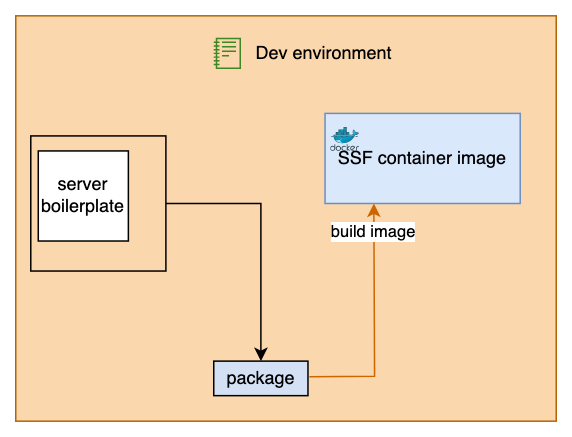

The diagram above was exported from draw.io. Its source (the exported page's mxGraphModel, read from the mxfile embedded in the PNG):
<mxGraphModel dx="2286" dy="848" grid="1" gridSize="10" guides="1" tooltips="1" connect="1" arrows="1" fold="1" page="1" pageScale="1" pageWidth="827" pageHeight="1169" math="0" shadow="0">
  <root>
    <mxCell id="0" />
    <mxCell id="1" parent="0" />
    <mxCell id="2" value="" style="rounded=0;whiteSpace=wrap;html=1;fillColor=#fad7ac;strokeColor=#b46504;" vertex="1" parent="1">
      <mxGeometry x="420" y="1350" width="360" height="270" as="geometry" />
    </mxCell>
    <mxCell id="3" style="edgeStyle=orthogonalEdgeStyle;rounded=0;orthogonalLoop=1;jettySize=auto;html=1;" edge="1" source="4" target="8" parent="1">
      <mxGeometry relative="1" as="geometry" />
    </mxCell>
    <mxCell id="4" value="" style="rounded=0;whiteSpace=wrap;html=1;fillColor=none;strokeColor=#000000;" vertex="1" parent="1">
      <mxGeometry x="430" y="1430" width="90" height="90" as="geometry" />
    </mxCell>
    <mxCell id="5" value="Dev environment" style="text;html=1;align=center;verticalAlign=middle;resizable=0;points=[];autosize=1;strokeColor=none;fillColor=none;" vertex="1" parent="1">
      <mxGeometry x="570.0017777777778" y="1360" width="110" height="30" as="geometry" />
    </mxCell>
    <mxCell id="6" value="" style="sketch=0;outlineConnect=0;fontColor=#232F3E;gradientColor=none;fillColor=#3F8624;strokeColor=none;dashed=0;verticalLabelPosition=bottom;verticalAlign=top;align=center;html=1;fontSize=12;fontStyle=0;aspect=fixed;pointerEvents=1;shape=mxgraph.aws4.notebook;" vertex="1" parent="1">
      <mxGeometry x="551.87" y="1364.6033333333335" width="18.133333333333333" height="20.8" as="geometry" />
    </mxCell>
    <mxCell id="7" value="&lt;div&gt;server&lt;/div&gt;&lt;div&gt;boilerplate&lt;br&gt;&lt;/div&gt;" style="whiteSpace=wrap;html=1;aspect=fixed;" vertex="1" parent="1">
      <mxGeometry x="435" y="1440" width="60" height="60" as="geometry" />
    </mxCell>
    <mxCell id="8" value="package" style="rounded=0;whiteSpace=wrap;html=1;fillColor=#D4E1F5;" vertex="1" parent="1">
      <mxGeometry x="551.87" y="1580" width="62.76" height="23" as="geometry" />
    </mxCell>
    <mxCell id="9" value="" style="group" vertex="1" connectable="0" parent="1">
      <mxGeometry x="626" y="1415" width="130" height="60" as="geometry" />
    </mxCell>
    <mxCell id="10" value="SSF container image" style="rounded=0;whiteSpace=wrap;html=1;fillColor=#dae8fc;strokeColor=#6c8ebf;" vertex="1" parent="9">
      <mxGeometry width="130" height="60" as="geometry" />
    </mxCell>
    <mxCell id="11" value="" style="image;sketch=0;aspect=fixed;html=1;points=[];align=center;fontSize=12;image=img/lib/mscae/Docker.svg;" vertex="1" parent="9">
      <mxGeometry x="4.0625" y="9.5" width="19.296875" height="15.823437499999999" as="geometry" />
    </mxCell>
    <mxCell id="12" value="" style="endArrow=classic;html=1;rounded=0;exitX=1.014;exitY=0.451;exitDx=0;exitDy=0;entryX=0.25;entryY=1;entryDx=0;entryDy=0;exitPerimeter=0;strokeColor=#CC6600;" edge="1" source="8" target="10" parent="1">
      <mxGeometry width="50" height="50" relative="1" as="geometry">
        <mxPoint x="618.5" y="1520" as="sourcePoint" />
        <mxPoint x="698.5" y="1509" as="targetPoint" />
        <Array as="points">
          <mxPoint x="659" y="1590" />
        </Array>
      </mxGeometry>
    </mxCell>
    <mxCell id="13" value="build image" style="edgeLabel;html=1;align=center;verticalAlign=middle;resizable=0;points=[];" vertex="1" connectable="0" parent="12">
      <mxGeometry x="0.7621" y="1" relative="1" as="geometry">
        <mxPoint as="offset" />
      </mxGeometry>
    </mxCell>
  </root>
</mxGraphModel>